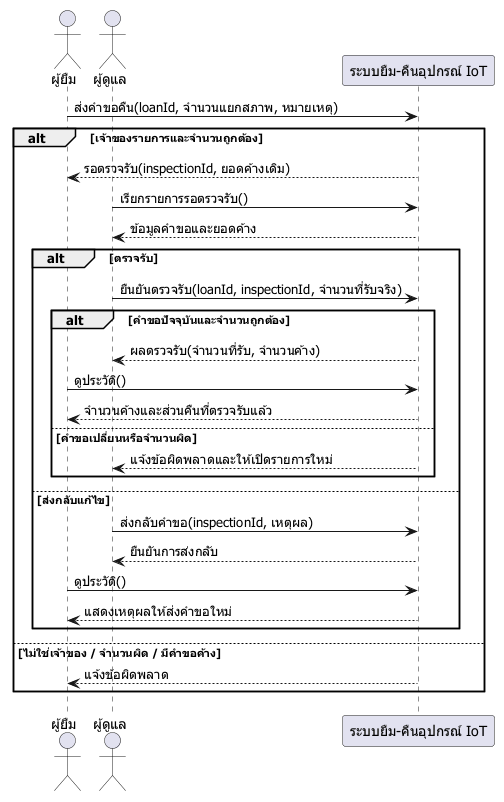

The diagram above was rendered by PlantUML. Its source (embedded in the PNG):
@startuml
skinparam defaultFontName Tahoma
actor "ผู้ยืม" as User
actor "ผู้ดูแล" as Admin
participant "ระบบยืม-คืนอุปกรณ์ IoT" as System
User -> System : ส่งคำขอคืน(loanId, จำนวนแยกสภาพ, หมายเหตุ)
alt เจ้าของรายการและจำนวนถูกต้อง
  System --> User : รอตรวจรับ(inspectionId, ยอดค้างเดิม)
  Admin -> System : เรียกรายการรอตรวจรับ()
  System --> Admin : ข้อมูลคำขอและยอดค้าง
  alt ตรวจรับ
    Admin -> System : ยืนยันตรวจรับ(loanId, inspectionId, จำนวนที่รับจริง)
    alt คำขอปัจจุบันและจำนวนถูกต้อง
      System --> Admin : ผลตรวจรับ(จำนวนที่รับ, จำนวนค้าง)
      User -> System : ดูประวัติ()
      System --> User : จำนวนค้างและส่วนคืนที่ตรวจรับแล้ว
    else คำขอเปลี่ยนหรือจำนวนผิด
      System --> Admin : แจ้งข้อผิดพลาดและให้เปิดรายการใหม่
    end
  else ส่งกลับแก้ไข
    Admin -> System : ส่งกลับคำขอ(inspectionId, เหตุผล)
    System --> Admin : ยืนยันการส่งกลับ
    User -> System : ดูประวัติ()
    System --> User : แสดงเหตุผลให้ส่งคำขอใหม่
  end
else ไม่ใช่เจ้าของ / จำนวนผิด / มีคำขอค้าง
  System --> User : แจ้งข้อผิดพลาด
end
@enduml